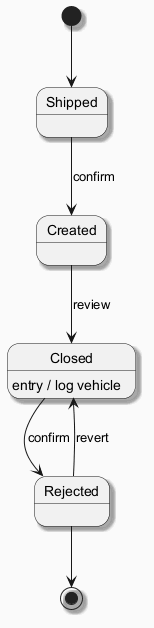

The diagram above was rendered by PlantUML. Its source (embedded in the PNG):
@startuml
skinparam backgroundColor #FAFAFA
skinparam classBackgroundColor #FFF3E0
skinparam classBorderColor #E65100
skinparam shadowing true
[*] --> Shipped
Shipped --> Created : confirm
Created --> Closed : review
Closed --> Rejected : confirm
Closed : entry / log vehicle
Rejected --> Closed : revert
Rejected --> [*]
@enduml